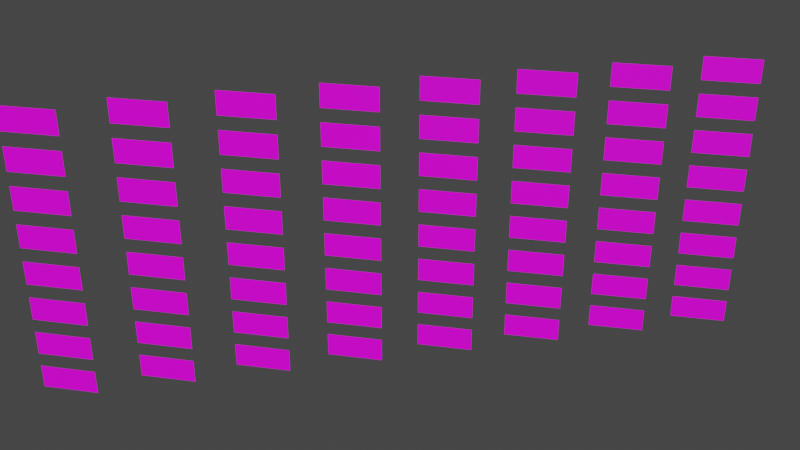 # Source: test.blend  (saved by Blender 2.91.10; exported with 4.5.12 LTS)
import bpy
from mathutils import Matrix  # noqa: F401  (used for matrix-valued properties, if any)

bpy.ops.wm.read_factory_settings(use_empty=True)
scene = bpy.context.scene
scene.name = 'Scene'

# ---- collections
col_collection = bpy.data.collections.new('Collection'); scene.collection.children.link(col_collection)

# ---- images (referenced by path relative to the original .blend; pixels are not part of the script)
import os
ASSET_DIR = os.environ.get("B2B_ASSET_DIR", "")  # directory of the original .blend (textures are referenced by path, not embedded)
HERE = os.path.dirname(os.path.abspath(__file__))  # packed textures are extracted next to this script under _unpacked/

def load_image(name, relpath, width, height, colorspace="sRGB"):
    """Load a texture the original file referenced (path relative to the .blend, or extracted next to this script)."""
    p = next((c for c in (os.path.join(HERE, relpath), os.path.join(ASSET_DIR, relpath)) if relpath and os.path.exists(c)), "")
    if p:
        img = bpy.data.images.load(p, check_existing=True)
        img.name = name
    else:  # same state as the original file: an image datablock whose file is absent (Cycles renders it pink)
        img = bpy.data.images.new(name, width, height)
        img.source = "FILE"
        img.filepath = "//" + (relpath or name)
    img.colorspace_settings.name = colorspace
    return img
img_posts_png = load_image('posts.png', 'posts.png', 1024, 1024, 'sRGB')

# ---- materials (node trees are filled in below, after node groups)
mat_material = bpy.data.materials.new('Material')
mat_material.alpha_threshold = 0.0
mat_material.use_transparent_shadow = False
mat_material.line_color = (0.0, 0.0, 0.0, 1.0)

# ---- material node trees
mat_material.use_nodes = True; mat_material.node_tree.nodes.clear()
_N = mat_material.node_tree.nodes; _L = mat_material.node_tree.links
n0 = _N.new('ShaderNodeOutputMaterial'); n0.name = 'Material Output'; n0.location = (300, 300)
n1 = _N.new('ShaderNodeBsdfPrincipled'); n1.name = 'Principled BSDF'; n1.location = (10, 300)
n1.distribution = 'GGX'
n1.subsurface_method = 'BURLEY'
n1.inputs[2].default_value = 0.4
n1.inputs[3].default_value = 1.45
n1.inputs[27].default_value = (0.0, 0.0, 0.0, 1.0)
n1.inputs[28].default_value = 1.0
n2 = _N.new('ShaderNodeTexImage'); n2.name = 'Image Texture'; n2.location = (-280, 280)
n2.image = img_posts_png
_L.new(n1.outputs[0], n0.inputs[0])
_L.new(n2.outputs[0], n1.inputs[0])
n0.is_active_output = True

# ---- world
world_world = bpy.data.worlds.new('World'); scene.world = world_world
world_world.use_nodes = True; world_world.node_tree.nodes.clear()
_N = world_world.node_tree.nodes; _L = world_world.node_tree.links
n0 = _N.new('ShaderNodeOutputWorld'); n0.name = 'World Output'; n0.location = (300, 300)
n1 = _N.new('ShaderNodeBackground'); n1.name = 'Background'; n1.location = (10, 300)
n1.inputs[0].default_value = (0.05088, 0.05088, 0.05088, 1.0)
_L.new(n1.outputs[0], n0.inputs[0])
n0.is_active_output = True
world_world.color = (0.05088, 0.05088, 0.05088)
world_world.use_sun_shadow = False
world_world.sun_shadow_jitter_overblur = 0.0

# ---- meshes
me_plane_001 = bpy.data.meshes.new('Plane.001')
me_plane_001.from_pydata([(-18.23, -1.0, -0.01748), (-20.23, -1.0, -0.01748), (-18.23, 1.0, -0.01748), (-20.23, 1.0, -0.01748)], [], [(0, 2, 3, 1)])
_uv = me_plane_001.uv_layers.new(name='UVMap')
_uv.uv.foreach_set('vector', [0.0001597, 0.8753, 0.0001597, 1.0, 0.1252, 1.0, 0.1252, 0.8753])
me_plane_001.materials.append(mat_material)
me_plane_001.use_remesh_fix_poles = True
me_plane_001.use_remesh_preserve_attributes = False
me_plane_001.use_mirror_vertex_groups = False
me_plane_001.update()
me_plane_002 = bpy.data.meshes.new('Plane.002')
me_plane_002.from_pydata([(-12.74, -1.0, -0.01248), (-14.74, -1.0, -0.01248), (-12.74, 1.0, -0.01248), (-14.74, 1.0, -0.01248)], [], [(0, 2, 3, 1)])
_uv = me_plane_002.uv_layers.new(name='UVMap')
_uv.uv.foreach_set('vector', [0.1252, 0.8753, 0.1252, 1.0, 0.2502, 1.0, 0.2502, 0.8753])
me_plane_002.materials.append(mat_material)
me_plane_002.use_remesh_fix_poles = True
me_plane_002.use_remesh_preserve_attributes = False
me_plane_002.use_mirror_vertex_groups = False
me_plane_002.update()
me_plane_003 = bpy.data.meshes.new('Plane.003')
me_plane_003.from_pydata([(-7.242, -1.0, -0.007489), (-9.242, -1.0, -0.007488), (-7.242, 1.0, -0.007489), (-9.242, 1.0, -0.007488)], [], [(0, 2, 3, 1)])
_uv = me_plane_003.uv_layers.new(name='UVMap')
_uv.uv.foreach_set('vector', [0.2502, 0.8753, 0.2502, 1.0, 0.3752, 1.0, 0.3752, 0.8753])
me_plane_003.materials.append(mat_material)
me_plane_003.use_remesh_fix_poles = True
me_plane_003.use_remesh_preserve_attributes = False
me_plane_003.use_mirror_vertex_groups = False
me_plane_003.update()
me_plane_004 = bpy.data.meshes.new('Plane.004')
me_plane_004.from_pydata([(-1.747, -1.0, -0.002496), (-3.747, -1.0, -0.002495), (-1.747, 1.0, -0.002496), (-3.747, 1.0, -0.002495)], [], [(0, 2, 3, 1)])
_uv = me_plane_004.uv_layers.new(name='UVMap')
_uv.uv.foreach_set('vector', [0.3752, 0.8753, 0.3752, 1.0, 0.5002, 1.0, 0.5002, 0.8753])
me_plane_004.materials.append(mat_material)
me_plane_004.use_remesh_fix_poles = True
me_plane_004.use_remesh_preserve_attributes = False
me_plane_004.use_mirror_vertex_groups = False
me_plane_004.update()
me_plane_005 = bpy.data.meshes.new('Plane.005')
me_plane_005.from_pydata([(3.747, -1.0, 0.002495), (1.747, -1.0, 0.002496), (3.747, 1.0, 0.002495), (1.747, 1.0, 0.002496)], [], [(0, 2, 3, 1)])
_uv = me_plane_005.uv_layers.new(name='UVMap')
_uv.uv.foreach_set('vector', [0.5002, 0.8753, 0.5002, 1.0, 0.6252, 1.0, 0.6252, 0.8753])
me_plane_005.materials.append(mat_material)
me_plane_005.use_remesh_fix_poles = True
me_plane_005.use_remesh_preserve_attributes = False
me_plane_005.use_mirror_vertex_groups = False
me_plane_005.update()
me_plane_006 = bpy.data.meshes.new('Plane.006')
me_plane_006.from_pydata([(9.242, -1.0, 0.007488), (7.242, -1.0, 0.007489), (9.242, 1.0, 0.007488), (7.242, 1.0, 0.007488)], [], [(0, 2, 3, 1)])
_uv = me_plane_006.uv_layers.new(name='UVMap')
_uv.uv.foreach_set('vector', [0.6252, 0.8753, 0.6252, 1.0, 0.7502, 1.0, 0.7502, 0.8753])
me_plane_006.materials.append(mat_material)
me_plane_006.use_remesh_fix_poles = True
me_plane_006.use_remesh_preserve_attributes = False
me_plane_006.use_mirror_vertex_groups = False
me_plane_006.update()
me_plane_007 = bpy.data.meshes.new('Plane.007')
me_plane_007.from_pydata([(14.74, -1.0, 0.01248), (12.74, -1.0, 0.01249), (14.74, 1.0, 0.01248), (12.74, 1.0, 0.01249)], [], [(0, 2, 3, 1)])
_uv = me_plane_007.uv_layers.new(name='UVMap')
_uv.uv.foreach_set('vector', [0.7502, 0.8753, 0.7502, 1.0, 0.8752, 1.0, 0.8752, 0.8753])
me_plane_007.materials.append(mat_material)
me_plane_007.use_remesh_fix_poles = True
me_plane_007.use_remesh_preserve_attributes = False
me_plane_007.use_mirror_vertex_groups = False
me_plane_007.update()
me_plane_008 = bpy.data.meshes.new('Plane.008')
me_plane_008.from_pydata([(20.23, -1.0, 0.01748), (18.23, -1.0, 0.01748), (20.23, 1.0, 0.01748), (18.23, 1.0, 0.01748)], [], [(0, 2, 3, 1)])
_uv = me_plane_008.uv_layers.new(name='UVMap')
_uv.uv.foreach_set('vector', [0.8752, 0.8753, 0.8752, 1.0, 1.0, 1.0, 1.0, 0.8753])
me_plane_008.materials.append(mat_material)
me_plane_008.use_remesh_fix_poles = True
me_plane_008.use_remesh_preserve_attributes = False
me_plane_008.use_mirror_vertex_groups = False
me_plane_008.update()
me_plane_009 = bpy.data.meshes.new('Plane.009')
me_plane_009.from_pydata([(-18.23, -1.0, -0.01748), (-20.23, -1.0, -0.01748), (-18.23, 1.0, -0.01748), (-20.23, 1.0, -0.01748)], [], [(0, 2, 3, 1)])
_uv = me_plane_009.uv_layers.new(name='UVMap')
_uv.uv.foreach_set('vector', [0.0001597, 0.7503, 0.0001597, 0.8753, 0.1252, 0.8753, 0.1252, 0.7503])
me_plane_009.materials.append(mat_material)
me_plane_009.use_remesh_fix_poles = True
me_plane_009.use_remesh_preserve_attributes = False
me_plane_009.use_mirror_vertex_groups = False
me_plane_009.update()
me_plane_010 = bpy.data.meshes.new('Plane.010')
me_plane_010.from_pydata([(-12.74, -1.0, -0.01248), (-14.74, -1.0, -0.01248), (-12.74, 1.0, -0.01249), (-14.74, 1.0, -0.01248)], [], [(0, 2, 3, 1)])
_uv = me_plane_010.uv_layers.new(name='UVMap')
_uv.uv.foreach_set('vector', [0.1252, 0.7503, 0.1252, 0.8753, 0.2502, 0.8753, 0.2502, 0.7503])
me_plane_010.materials.append(mat_material)
me_plane_010.use_remesh_fix_poles = True
me_plane_010.use_remesh_preserve_attributes = False
me_plane_010.use_mirror_vertex_groups = False
me_plane_010.update()
me_plane_011 = bpy.data.meshes.new('Plane.011')
me_plane_011.from_pydata([(-7.242, -1.0, -0.00749), (-9.242, -1.0, -0.00749), (-7.242, 1.0, -0.00749), (-9.242, 1.0, -0.00749)], [], [(0, 2, 3, 1)])
_uv = me_plane_011.uv_layers.new(name='UVMap')
_uv.uv.foreach_set('vector', [0.2502, 0.7503, 0.2502, 0.8753, 0.3752, 0.8753, 0.3752, 0.7503])
me_plane_011.materials.append(mat_material)
me_plane_011.use_remesh_fix_poles = True
me_plane_011.use_remesh_preserve_attributes = False
me_plane_011.use_mirror_vertex_groups = False
me_plane_011.update()
me_plane_012 = bpy.data.meshes.new('Plane.012')
me_plane_012.from_pydata([(-1.747, -1.0, -0.002497), (-3.747, -1.0, -0.002497), (-1.747, 1.0, -0.002497), (-3.747, 1.0, -0.002497)], [], [(0, 2, 3, 1)])
_uv = me_plane_012.uv_layers.new(name='UVMap')
_uv.uv.foreach_set('vector', [0.3752, 0.7503, 0.3752, 0.8753, 0.5002, 0.8753, 0.5002, 0.7503])
me_plane_012.materials.append(mat_material)
me_plane_012.use_remesh_fix_poles = True
me_plane_012.use_remesh_preserve_attributes = False
me_plane_012.use_mirror_vertex_groups = False
me_plane_012.update()
me_plane_013 = bpy.data.meshes.new('Plane.013')
me_plane_013.from_pydata([(3.747, -1.0, 0.002496), (1.747, -1.0, 0.002496), (3.747, 1.0, 0.002495), (1.747, 1.0, 0.002496)], [], [(0, 2, 3, 1)])
_uv = me_plane_013.uv_layers.new(name='UVMap')
_uv.uv.foreach_set('vector', [0.5002, 0.7503, 0.5002, 0.8753, 0.6252, 0.8753, 0.6252, 0.7503])
me_plane_013.materials.append(mat_material)
me_plane_013.use_remesh_fix_poles = True
me_plane_013.use_remesh_preserve_attributes = False
me_plane_013.use_mirror_vertex_groups = False
me_plane_013.update()
me_plane_014 = bpy.data.meshes.new('Plane.014')
me_plane_014.from_pydata([(9.242, -1.0, 0.007487), (7.242, -1.0, 0.007487), (9.242, 1.0, 0.007486), (7.242, 1.0, 0.007487)], [], [(0, 2, 3, 1)])
_uv = me_plane_014.uv_layers.new(name='UVMap')
_uv.uv.foreach_set('vector', [0.6252, 0.7503, 0.6252, 0.8753, 0.7502, 0.8753, 0.7502, 0.7503])
me_plane_014.materials.append(mat_material)
me_plane_014.use_remesh_fix_poles = True
me_plane_014.use_remesh_preserve_attributes = False
me_plane_014.use_mirror_vertex_groups = False
me_plane_014.update()
me_plane_015 = bpy.data.meshes.new('Plane.015')
me_plane_015.from_pydata([(14.74, -1.0, 0.01248), (12.74, -1.0, 0.01248), (14.74, 1.0, 0.01248), (12.74, 1.0, 0.01248)], [], [(0, 2, 3, 1)])
_uv = me_plane_015.uv_layers.new(name='UVMap')
_uv.uv.foreach_set('vector', [0.7502, 0.7503, 0.7502, 0.8753, 0.8752, 0.8753, 0.8752, 0.7503])
me_plane_015.materials.append(mat_material)
me_plane_015.use_remesh_fix_poles = True
me_plane_015.use_remesh_preserve_attributes = False
me_plane_015.use_mirror_vertex_groups = False
me_plane_015.update()
me_plane_016 = bpy.data.meshes.new('Plane.016')
me_plane_016.from_pydata([(20.23, -1.0, 0.01748), (18.23, -1.0, 0.01748), (20.23, 1.0, 0.01748), (18.23, 1.0, 0.01748)], [], [(0, 2, 3, 1)])
_uv = me_plane_016.uv_layers.new(name='UVMap')
_uv.uv.foreach_set('vector', [0.8752, 0.7503, 0.8752, 0.8753, 1.0, 0.8753, 1.0, 0.7503])
me_plane_016.materials.append(mat_material)
me_plane_016.use_remesh_fix_poles = True
me_plane_016.use_remesh_preserve_attributes = False
me_plane_016.use_mirror_vertex_groups = False
me_plane_016.update()
me_plane_017 = bpy.data.meshes.new('Plane.017')
me_plane_017.from_pydata([(-18.23, -1.0, -0.01748), (-20.23, -1.0, -0.01748), (-18.23, 1.0, -0.01748), (-20.23, 1.0, -0.01748)], [], [(0, 2, 3, 1)])
_uv = me_plane_017.uv_layers.new(name='UVMap')
_uv.uv.foreach_set('vector', [0.0001597, 0.6252, 0.0001597, 0.7503, 0.1252, 0.7503, 0.1252, 0.6252])
me_plane_017.materials.append(mat_material)
me_plane_017.use_remesh_fix_poles = True
me_plane_017.use_remesh_preserve_attributes = False
me_plane_017.use_mirror_vertex_groups = False
me_plane_017.update()
me_plane_018 = bpy.data.meshes.new('Plane.018')
me_plane_018.from_pydata([(-12.74, -1.0, -0.01248), (-14.74, -1.0, -0.01248), (-12.74, 1.0, -0.01248), (-14.74, 1.0, -0.01248)], [], [(0, 2, 3, 1)])
_uv = me_plane_018.uv_layers.new(name='UVMap')
_uv.uv.foreach_set('vector', [0.1252, 0.6252, 0.1252, 0.7503, 0.2502, 0.7503, 0.2502, 0.6252])
me_plane_018.materials.append(mat_material)
me_plane_018.use_remesh_fix_poles = True
me_plane_018.use_remesh_preserve_attributes = False
me_plane_018.use_mirror_vertex_groups = False
me_plane_018.update()
me_plane_019 = bpy.data.meshes.new('Plane.019')
me_plane_019.from_pydata([(-7.242, -1.0, -0.00749), (-9.242, -1.0, -0.007489), (-7.242, 1.0, -0.00749), (-9.242, 1.0, -0.00749)], [], [(0, 2, 3, 1)])
_uv = me_plane_019.uv_layers.new(name='UVMap')
_uv.uv.foreach_set('vector', [0.2502, 0.6252, 0.2502, 0.7503, 0.3752, 0.7503, 0.3752, 0.6252])
me_plane_019.materials.append(mat_material)
me_plane_019.use_remesh_fix_poles = True
me_plane_019.use_remesh_preserve_attributes = False
me_plane_019.use_mirror_vertex_groups = False
me_plane_019.update()
me_plane_020 = bpy.data.meshes.new('Plane.020')
me_plane_020.from_pydata([(-1.747, -1.0, -0.002497), (-3.747, -1.0, -0.002497), (-1.747, 1.0, -0.002497), (-3.747, 1.0, -0.002497)], [], [(0, 2, 3, 1)])
_uv = me_plane_020.uv_layers.new(name='UVMap')
_uv.uv.foreach_set('vector', [0.3752, 0.6252, 0.3752, 0.7503, 0.5002, 0.7503, 0.5002, 0.6252])
me_plane_020.materials.append(mat_material)
me_plane_020.use_remesh_fix_poles = True
me_plane_020.use_remesh_preserve_attributes = False
me_plane_020.use_mirror_vertex_groups = False
me_plane_020.update()
me_plane_021 = bpy.data.meshes.new('Plane.021')
me_plane_021.from_pydata([(3.747, -1.0, 0.002496), (1.747, -1.0, 0.002496), (3.747, 1.0, 0.002496), (1.747, 1.0, 0.002496)], [], [(0, 2, 3, 1)])
_uv = me_plane_021.uv_layers.new(name='UVMap')
_uv.uv.foreach_set('vector', [0.5002, 0.6252, 0.5002, 0.7503, 0.6252, 0.7503, 0.6252, 0.6252])
me_plane_021.materials.append(mat_material)
me_plane_021.use_remesh_fix_poles = True
me_plane_021.use_remesh_preserve_attributes = False
me_plane_021.use_mirror_vertex_groups = False
me_plane_021.update()
me_plane_022 = bpy.data.meshes.new('Plane.022')
me_plane_022.from_pydata([(9.242, -1.0, 0.007487), (7.242, -1.0, 0.007487), (9.242, 1.0, 0.007487), (7.242, 1.0, 0.007487)], [], [(0, 2, 3, 1)])
_uv = me_plane_022.uv_layers.new(name='UVMap')
_uv.uv.foreach_set('vector', [0.6252, 0.6252, 0.6252, 0.7503, 0.7502, 0.7503, 0.7502, 0.6252])
me_plane_022.materials.append(mat_material)
me_plane_022.use_remesh_fix_poles = True
me_plane_022.use_remesh_preserve_attributes = False
me_plane_022.use_mirror_vertex_groups = False
me_plane_022.update()
me_plane_023 = bpy.data.meshes.new('Plane.023')
me_plane_023.from_pydata([(14.74, -1.0, 0.01248), (12.74, -1.0, 0.01248), (14.74, 1.0, 0.01248), (12.74, 1.0, 0.01248)], [], [(0, 2, 3, 1)])
_uv = me_plane_023.uv_layers.new(name='UVMap')
_uv.uv.foreach_set('vector', [0.7502, 0.6252, 0.7502, 0.7503, 0.8752, 0.7503, 0.8752, 0.6252])
me_plane_023.materials.append(mat_material)
me_plane_023.use_remesh_fix_poles = True
me_plane_023.use_remesh_preserve_attributes = False
me_plane_023.use_mirror_vertex_groups = False
me_plane_023.update()
me_plane_024 = bpy.data.meshes.new('Plane.024')
me_plane_024.from_pydata([(20.23, -1.0, 0.01748), (18.23, -1.0, 0.01748), (20.23, 1.0, 0.01748), (18.23, 1.0, 0.01748)], [], [(0, 2, 3, 1)])
_uv = me_plane_024.uv_layers.new(name='UVMap')
_uv.uv.foreach_set('vector', [0.8752, 0.6252, 0.8752, 0.7503, 1.0, 0.7503, 1.0, 0.6252])
me_plane_024.materials.append(mat_material)
me_plane_024.use_remesh_fix_poles = True
me_plane_024.use_remesh_preserve_attributes = False
me_plane_024.use_mirror_vertex_groups = False
me_plane_024.update()
me_plane_025 = bpy.data.meshes.new('Plane.025')
me_plane_025.from_pydata([(-18.23, -1.0, -0.01748), (-20.23, -1.0, -0.01747), (-18.23, 1.0, -0.01748), (-20.23, 1.0, -0.01748)], [], [(0, 2, 3, 1)])
_uv = me_plane_025.uv_layers.new(name='UVMap')
_uv.uv.foreach_set('vector', [0.0001597, 0.5002, 0.0001597, 0.6252, 0.1252, 0.6252, 0.1252, 0.5002])
me_plane_025.materials.append(mat_material)
me_plane_025.use_remesh_fix_poles = True
me_plane_025.use_remesh_preserve_attributes = False
me_plane_025.use_mirror_vertex_groups = False
me_plane_025.update()
me_plane_026 = bpy.data.meshes.new('Plane.026')
me_plane_026.from_pydata([(-12.74, -1.0, -0.01248), (-14.74, -1.0, -0.01248), (-12.74, 1.0, -0.01248), (-14.74, 1.0, -0.01248)], [], [(0, 2, 3, 1)])
_uv = me_plane_026.uv_layers.new(name='UVMap')
_uv.uv.foreach_set('vector', [0.1252, 0.5002, 0.1252, 0.6252, 0.2502, 0.6252, 0.2502, 0.5002])
me_plane_026.materials.append(mat_material)
me_plane_026.use_remesh_fix_poles = True
me_plane_026.use_remesh_preserve_attributes = False
me_plane_026.use_mirror_vertex_groups = False
me_plane_026.update()
me_plane_027 = bpy.data.meshes.new('Plane.027')
me_plane_027.from_pydata([(-7.242, -1.0, -0.00749), (-9.242, -1.0, -0.007489), (-7.242, 1.0, -0.00749), (-9.242, 1.0, -0.007489)], [], [(0, 2, 3, 1)])
_uv = me_plane_027.uv_layers.new(name='UVMap')
_uv.uv.foreach_set('vector', [0.2502, 0.5002, 0.2502, 0.6252, 0.3752, 0.6252, 0.3752, 0.5002])
me_plane_027.materials.append(mat_material)
me_plane_027.use_remesh_fix_poles = True
me_plane_027.use_remesh_preserve_attributes = False
me_plane_027.use_mirror_vertex_groups = False
me_plane_027.update()
me_plane_028 = bpy.data.meshes.new('Plane.028')
me_plane_028.from_pydata([(-1.747, -1.0, -0.002497), (-3.747, -1.0, -0.002496), (-1.747, 1.0, -0.002497), (-3.747, 1.0, -0.002496)], [], [(0, 2, 3, 1)])
_uv = me_plane_028.uv_layers.new(name='UVMap')
_uv.uv.foreach_set('vector', [0.3752, 0.5002, 0.3752, 0.6252, 0.5002, 0.6252, 0.5002, 0.5002])
me_plane_028.materials.append(mat_material)
me_plane_028.use_remesh_fix_poles = True
me_plane_028.use_remesh_preserve_attributes = False
me_plane_028.use_mirror_vertex_groups = False
me_plane_028.update()
me_plane_029 = bpy.data.meshes.new('Plane.029')
me_plane_029.from_pydata([(3.747, -1.0, 0.002496), (1.747, -1.0, 0.002497), (3.747, 1.0, 0.002496), (1.747, 1.0, 0.002496)], [], [(0, 2, 3, 1)])
_uv = me_plane_029.uv_layers.new(name='UVMap')
_uv.uv.foreach_set('vector', [0.5002, 0.5002, 0.5002, 0.6252, 0.6252, 0.6252, 0.6252, 0.5002])
me_plane_029.materials.append(mat_material)
me_plane_029.use_remesh_fix_poles = True
me_plane_029.use_remesh_preserve_attributes = False
me_plane_029.use_mirror_vertex_groups = False
me_plane_029.update()
me_plane_030 = bpy.data.meshes.new('Plane.030')
me_plane_030.from_pydata([(9.242, -1.0, 0.007487), (7.242, -1.0, 0.007488), (9.242, 1.0, 0.007487), (7.242, 1.0, 0.007487)], [], [(0, 2, 3, 1)])
_uv = me_plane_030.uv_layers.new(name='UVMap')
_uv.uv.foreach_set('vector', [0.6252, 0.5002, 0.6252, 0.6252, 0.7502, 0.6252, 0.7502, 0.5002])
me_plane_030.materials.append(mat_material)
me_plane_030.use_remesh_fix_poles = True
me_plane_030.use_remesh_preserve_attributes = False
me_plane_030.use_mirror_vertex_groups = False
me_plane_030.update()
me_plane_031 = bpy.data.meshes.new('Plane.031')
me_plane_031.from_pydata([(14.74, -1.0, 0.01248), (12.74, -1.0, 0.01248), (14.74, 1.0, 0.01248), (12.74, 1.0, 0.01248)], [], [(0, 2, 3, 1)])
_uv = me_plane_031.uv_layers.new(name='UVMap')
_uv.uv.foreach_set('vector', [0.7502, 0.5002, 0.7502, 0.6252, 0.8752, 0.6252, 0.8752, 0.5002])
me_plane_031.materials.append(mat_material)
me_plane_031.use_remesh_fix_poles = True
me_plane_031.use_remesh_preserve_attributes = False
me_plane_031.use_mirror_vertex_groups = False
me_plane_031.update()
me_plane_032 = bpy.data.meshes.new('Plane.032')
me_plane_032.from_pydata([(20.23, -1.0, 0.01748), (18.23, -1.0, 0.01748), (20.23, 1.0, 0.01748), (18.23, 1.0, 0.01748)], [], [(0, 2, 3, 1)])
_uv = me_plane_032.uv_layers.new(name='UVMap')
_uv.uv.foreach_set('vector', [0.8752, 0.5002, 0.8752, 0.6252, 1.0, 0.6252, 1.0, 0.5002])
me_plane_032.materials.append(mat_material)
me_plane_032.use_remesh_fix_poles = True
me_plane_032.use_remesh_preserve_attributes = False
me_plane_032.use_mirror_vertex_groups = False
me_plane_032.update()
me_plane_033 = bpy.data.meshes.new('Plane.033')
me_plane_033.from_pydata([(-18.23, -1.0, -0.01748), (-20.23, -1.0, -0.01747), (-18.23, 1.0, -0.01748), (-20.23, 1.0, -0.01747)], [], [(0, 2, 3, 1)])
_uv = me_plane_033.uv_layers.new(name='UVMap')
_uv.uv.foreach_set('vector', [0.0001597, 0.3752, 0.0001597, 0.5002, 0.1252, 0.5002, 0.1252, 0.3752])
me_plane_033.materials.append(mat_material)
me_plane_033.use_remesh_fix_poles = True
me_plane_033.use_remesh_preserve_attributes = False
me_plane_033.use_mirror_vertex_groups = False
me_plane_033.update()
me_plane_034 = bpy.data.meshes.new('Plane.034')
me_plane_034.from_pydata([(-12.74, -1.0, -0.01248), (-14.74, -1.0, -0.01248), (-12.74, 1.0, -0.01248), (-14.74, 1.0, -0.01248)], [], [(0, 2, 3, 1)])
_uv = me_plane_034.uv_layers.new(name='UVMap')
_uv.uv.foreach_set('vector', [0.1252, 0.3752, 0.1252, 0.5002, 0.2502, 0.5002, 0.2502, 0.3752])
me_plane_034.materials.append(mat_material)
me_plane_034.use_remesh_fix_poles = True
me_plane_034.use_remesh_preserve_attributes = False
me_plane_034.use_mirror_vertex_groups = False
me_plane_034.update()
me_plane_035 = bpy.data.meshes.new('Plane.035')
me_plane_035.from_pydata([(-7.242, -1.0, -0.007489), (-9.242, -1.0, -0.007489), (-7.242, 1.0, -0.007489), (-9.242, 1.0, -0.007489)], [], [(0, 2, 3, 1)])
_uv = me_plane_035.uv_layers.new(name='UVMap')
_uv.uv.foreach_set('vector', [0.2502, 0.3752, 0.2502, 0.5002, 0.3752, 0.5002, 0.3752, 0.3752])
me_plane_035.materials.append(mat_material)
me_plane_035.use_remesh_fix_poles = True
me_plane_035.use_remesh_preserve_attributes = False
me_plane_035.use_mirror_vertex_groups = False
me_plane_035.update()
me_plane_036 = bpy.data.meshes.new('Plane.036')
me_plane_036.from_pydata([(-1.747, -1.0, -0.002496), (-3.747, -1.0, -0.002496), (-1.747, 1.0, -0.002497), (-3.747, 1.0, -0.002496)], [], [(0, 2, 3, 1)])
_uv = me_plane_036.uv_layers.new(name='UVMap')
_uv.uv.foreach_set('vector', [0.3752, 0.3752, 0.3752, 0.5002, 0.5002, 0.5002, 0.5002, 0.3752])
me_plane_036.materials.append(mat_material)
me_plane_036.use_remesh_fix_poles = True
me_plane_036.use_remesh_preserve_attributes = False
me_plane_036.use_mirror_vertex_groups = False
me_plane_036.update()
me_plane_037 = bpy.data.meshes.new('Plane.037')
me_plane_037.from_pydata([(3.747, -1.0, 0.002496), (1.747, -1.0, 0.002497), (3.747, 1.0, 0.002496), (1.747, 1.0, 0.002497)], [], [(0, 2, 3, 1)])
_uv = me_plane_037.uv_layers.new(name='UVMap')
_uv.uv.foreach_set('vector', [0.5002, 0.3752, 0.5002, 0.5002, 0.6252, 0.5002, 0.6252, 0.3752])
me_plane_037.materials.append(mat_material)
me_plane_037.use_remesh_fix_poles = True
me_plane_037.use_remesh_preserve_attributes = False
me_plane_037.use_mirror_vertex_groups = False
me_plane_037.update()
me_plane_038 = bpy.data.meshes.new('Plane.038')
me_plane_038.from_pydata([(9.242, -1.0, 0.007487), (7.242, -1.0, 0.007488), (9.242, 1.0, 0.007487), (7.242, 1.0, 0.007488)], [], [(0, 2, 3, 1)])
_uv = me_plane_038.uv_layers.new(name='UVMap')
_uv.uv.foreach_set('vector', [0.6252, 0.3752, 0.6252, 0.5002, 0.7502, 0.5002, 0.7502, 0.3752])
me_plane_038.materials.append(mat_material)
me_plane_038.use_remesh_fix_poles = True
me_plane_038.use_remesh_preserve_attributes = False
me_plane_038.use_mirror_vertex_groups = False
me_plane_038.update()
me_plane_039 = bpy.data.meshes.new('Plane.039')
me_plane_039.from_pydata([(14.74, -1.0, 0.01248), (12.74, -1.0, 0.01248), (14.74, 1.0, 0.01248), (12.74, 1.0, 0.01248)], [], [(0, 2, 3, 1)])
_uv = me_plane_039.uv_layers.new(name='UVMap')
_uv.uv.foreach_set('vector', [0.7502, 0.3752, 0.7502, 0.5002, 0.8752, 0.5002, 0.8752, 0.3752])
me_plane_039.materials.append(mat_material)
me_plane_039.use_remesh_fix_poles = True
me_plane_039.use_remesh_preserve_attributes = False
me_plane_039.use_mirror_vertex_groups = False
me_plane_039.update()
me_plane_040 = bpy.data.meshes.new('Plane.040')
me_plane_040.from_pydata([(20.23, -1.0, 0.01748), (18.23, -1.0, 0.01748), (20.23, 1.0, 0.01748), (18.23, 1.0, 0.01748)], [], [(0, 2, 3, 1)])
_uv = me_plane_040.uv_layers.new(name='UVMap')
_uv.uv.foreach_set('vector', [0.8752, 0.3752, 0.8752, 0.5002, 1.0, 0.5002, 1.0, 0.3752])
me_plane_040.materials.append(mat_material)
me_plane_040.use_remesh_fix_poles = True
me_plane_040.use_remesh_preserve_attributes = False
me_plane_040.use_mirror_vertex_groups = False
me_plane_040.update()
me_plane_041 = bpy.data.meshes.new('Plane.041')
me_plane_041.from_pydata([(-18.23, -1.0, -0.01747), (-20.23, -1.0, -0.01747), (-18.23, 1.0, -0.01747), (-20.23, 1.0, -0.01747)], [], [(0, 2, 3, 1)])
_uv = me_plane_041.uv_layers.new(name='UVMap')
_uv.uv.foreach_set('vector', [0.0001597, 0.2502, 0.0001597, 0.3752, 0.1252, 0.3752, 0.1252, 0.2502])
me_plane_041.materials.append(mat_material)
me_plane_041.use_remesh_fix_poles = True
me_plane_041.use_remesh_preserve_attributes = False
me_plane_041.use_mirror_vertex_groups = False
me_plane_041.update()
me_plane_042 = bpy.data.meshes.new('Plane.042')
me_plane_042.from_pydata([(-12.74, -1.0, -0.01248), (-14.74, -1.0, -0.01248), (-12.74, 1.0, -0.01248), (-14.74, 1.0, -0.01248)], [], [(0, 2, 3, 1)])
_uv = me_plane_042.uv_layers.new(name='UVMap')
_uv.uv.foreach_set('vector', [0.1252, 0.2502, 0.1252, 0.3752, 0.2502, 0.3752, 0.2502, 0.2502])
me_plane_042.materials.append(mat_material)
me_plane_042.use_remesh_fix_poles = True
me_plane_042.use_remesh_preserve_attributes = False
me_plane_042.use_mirror_vertex_groups = False
me_plane_042.update()
me_plane_043 = bpy.data.meshes.new('Plane.043')
me_plane_043.from_pydata([(-7.242, -1.0, -0.007489), (-9.242, -1.0, -0.007489), (-7.242, 1.0, -0.007489), (-9.242, 1.0, -0.007489)], [], [(0, 2, 3, 1)])
_uv = me_plane_043.uv_layers.new(name='UVMap')
_uv.uv.foreach_set('vector', [0.2502, 0.2502, 0.2502, 0.3752, 0.3752, 0.3752, 0.3752, 0.2502])
me_plane_043.materials.append(mat_material)
me_plane_043.use_remesh_fix_poles = True
me_plane_043.use_remesh_preserve_attributes = False
me_plane_043.use_mirror_vertex_groups = False
me_plane_043.update()
me_plane_044 = bpy.data.meshes.new('Plane.044')
me_plane_044.from_pydata([(-1.747, -1.0, -0.002496), (-3.747, -1.0, -0.002496), (-1.747, 1.0, -0.002496), (-3.747, 1.0, -0.002496)], [], [(0, 2, 3, 1)])
_uv = me_plane_044.uv_layers.new(name='UVMap')
_uv.uv.foreach_set('vector', [0.3752, 0.2502, 0.3752, 0.3752, 0.5002, 0.3752, 0.5002, 0.2502])
me_plane_044.materials.append(mat_material)
me_plane_044.use_remesh_fix_poles = True
me_plane_044.use_remesh_preserve_attributes = False
me_plane_044.use_mirror_vertex_groups = False
me_plane_044.update()
me_plane_045 = bpy.data.meshes.new('Plane.045')
me_plane_045.from_pydata([(3.747, -1.0, 0.002497), (1.747, -1.0, 0.002497), (3.747, 1.0, 0.002497), (1.747, 1.0, 0.002497)], [], [(0, 2, 3, 1)])
_uv = me_plane_045.uv_layers.new(name='UVMap')
_uv.uv.foreach_set('vector', [0.5002, 0.2502, 0.5002, 0.3752, 0.6252, 0.3752, 0.6252, 0.2502])
me_plane_045.materials.append(mat_material)
me_plane_045.use_remesh_fix_poles = True
me_plane_045.use_remesh_preserve_attributes = False
me_plane_045.use_mirror_vertex_groups = False
me_plane_045.update()
me_plane_046 = bpy.data.meshes.new('Plane.046')
me_plane_046.from_pydata([(9.242, -1.0, 0.007488), (7.242, -1.0, 0.007488), (9.242, 1.0, 0.007488), (7.242, 1.0, 0.007488)], [], [(0, 2, 3, 1)])
_uv = me_plane_046.uv_layers.new(name='UVMap')
_uv.uv.foreach_set('vector', [0.6252, 0.2502, 0.6252, 0.3752, 0.7502, 0.3752, 0.7502, 0.2502])
me_plane_046.materials.append(mat_material)
me_plane_046.use_remesh_fix_poles = True
me_plane_046.use_remesh_preserve_attributes = False
me_plane_046.use_mirror_vertex_groups = False
me_plane_046.update()
me_plane_047 = bpy.data.meshes.new('Plane.047')
me_plane_047.from_pydata([(14.74, -1.0, 0.01248), (12.74, -1.0, 0.01248), (14.74, 1.0, 0.01248), (12.74, 1.0, 0.01248)], [], [(0, 2, 3, 1)])
_uv = me_plane_047.uv_layers.new(name='UVMap')
_uv.uv.foreach_set('vector', [0.7502, 0.2502, 0.7502, 0.3752, 0.8752, 0.3752, 0.8752, 0.2502])
me_plane_047.materials.append(mat_material)
me_plane_047.use_remesh_fix_poles = True
me_plane_047.use_remesh_preserve_attributes = False
me_plane_047.use_mirror_vertex_groups = False
me_plane_047.update()
me_plane_048 = bpy.data.meshes.new('Plane.048')
me_plane_048.from_pydata([(20.23, -1.0, 0.01748), (18.23, -1.0, 0.01748), (20.23, 1.0, 0.01748), (18.23, 1.0, 0.01748)], [], [(0, 2, 3, 1)])
_uv = me_plane_048.uv_layers.new(name='UVMap')
_uv.uv.foreach_set('vector', [0.8752, 0.2502, 0.8752, 0.3752, 1.0, 0.3752, 1.0, 0.2502])
me_plane_048.materials.append(mat_material)
me_plane_048.use_remesh_fix_poles = True
me_plane_048.use_remesh_preserve_attributes = False
me_plane_048.use_mirror_vertex_groups = False
me_plane_048.update()
me_plane_049 = bpy.data.meshes.new('Plane.049')
me_plane_049.from_pydata([(-18.23, -1.0, -0.01747), (-20.23, -1.0, -0.01747), (-18.23, 1.0, -0.01747), (-20.23, 1.0, -0.01747)], [], [(0, 2, 3, 1)])
_uv = me_plane_049.uv_layers.new(name='UVMap')
_uv.uv.foreach_set('vector', [0.0001597, 0.1252, 0.0001597, 0.2502, 0.1252, 0.2502, 0.1252, 0.1252])
me_plane_049.materials.append(mat_material)
me_plane_049.use_remesh_fix_poles = True
me_plane_049.use_remesh_preserve_attributes = False
me_plane_049.use_mirror_vertex_groups = False
me_plane_049.update()
me_plane_050 = bpy.data.meshes.new('Plane.050')
me_plane_050.from_pydata([(-12.74, -1.0, -0.01248), (-14.74, -1.0, -0.01248), (-12.74, 1.0, -0.01248), (-14.74, 1.0, -0.01248)], [], [(0, 2, 3, 1)])
_uv = me_plane_050.uv_layers.new(name='UVMap')
_uv.uv.foreach_set('vector', [0.1252, 0.1252, 0.1252, 0.2502, 0.2502, 0.2502, 0.2502, 0.1252])
me_plane_050.materials.append(mat_material)
me_plane_050.use_remesh_fix_poles = True
me_plane_050.use_remesh_preserve_attributes = False
me_plane_050.use_mirror_vertex_groups = False
me_plane_050.update()
me_plane_051 = bpy.data.meshes.new('Plane.051')
me_plane_051.from_pydata([(-7.242, -1.0, -0.007489), (-9.242, -1.0, -0.007488), (-7.242, 1.0, -0.007489), (-9.242, 1.0, -0.007489)], [], [(0, 2, 3, 1)])
_uv = me_plane_051.uv_layers.new(name='UVMap')
_uv.uv.foreach_set('vector', [0.2502, 0.1252, 0.2502, 0.2502, 0.3752, 0.2502, 0.3752, 0.1252])
me_plane_051.materials.append(mat_material)
me_plane_051.use_remesh_fix_poles = True
me_plane_051.use_remesh_preserve_attributes = False
me_plane_051.use_mirror_vertex_groups = False
me_plane_051.update()
me_plane_052 = bpy.data.meshes.new('Plane.052')
me_plane_052.from_pydata([(-1.747, -1.0, -0.002496), (-3.747, -1.0, -0.002495), (-1.747, 1.0, -0.002496), (-3.747, 1.0, -0.002496)], [], [(0, 2, 3, 1)])
_uv = me_plane_052.uv_layers.new(name='UVMap')
_uv.uv.foreach_set('vector', [0.3752, 0.1252, 0.3752, 0.2502, 0.5002, 0.2502, 0.5002, 0.1252])
me_plane_052.materials.append(mat_material)
me_plane_052.use_remesh_fix_poles = True
me_plane_052.use_remesh_preserve_attributes = False
me_plane_052.use_mirror_vertex_groups = False
me_plane_052.update()
me_plane_053 = bpy.data.meshes.new('Plane.053')
me_plane_053.from_pydata([(3.747, -1.0, 0.002497), (1.747, -1.0, 0.002497), (3.747, 1.0, 0.002497), (1.747, 1.0, 0.002497)], [], [(0, 2, 3, 1)])
_uv = me_plane_053.uv_layers.new(name='UVMap')
_uv.uv.foreach_set('vector', [0.5002, 0.1252, 0.5002, 0.2502, 0.6252, 0.2502, 0.6252, 0.1252])
me_plane_053.materials.append(mat_material)
me_plane_053.use_remesh_fix_poles = True
me_plane_053.use_remesh_preserve_attributes = False
me_plane_053.use_mirror_vertex_groups = False
me_plane_053.update()
me_plane_054 = bpy.data.meshes.new('Plane.054')
me_plane_054.from_pydata([(9.242, -1.0, 0.007488), (7.242, -1.0, 0.007488), (9.242, 1.0, 0.007488), (7.242, 1.0, 0.007488)], [], [(0, 2, 3, 1)])
_uv = me_plane_054.uv_layers.new(name='UVMap')
_uv.uv.foreach_set('vector', [0.6252, 0.1252, 0.6252, 0.2502, 0.7502, 0.2502, 0.7502, 0.1252])
me_plane_054.materials.append(mat_material)
me_plane_054.use_remesh_fix_poles = True
me_plane_054.use_remesh_preserve_attributes = False
me_plane_054.use_mirror_vertex_groups = False
me_plane_054.update()
me_plane_055 = bpy.data.meshes.new('Plane.055')
me_plane_055.from_pydata([(14.74, -1.0, 0.01248), (12.74, -1.0, 0.01249), (14.74, 1.0, 0.01248), (12.74, 1.0, 0.01248)], [], [(0, 2, 3, 1)])
_uv = me_plane_055.uv_layers.new(name='UVMap')
_uv.uv.foreach_set('vector', [0.7502, 0.1252, 0.7502, 0.2502, 0.8752, 0.2502, 0.8752, 0.1252])
me_plane_055.materials.append(mat_material)
me_plane_055.use_remesh_fix_poles = True
me_plane_055.use_remesh_preserve_attributes = False
me_plane_055.use_mirror_vertex_groups = False
me_plane_055.update()
me_plane_056 = bpy.data.meshes.new('Plane.056')
me_plane_056.from_pydata([(20.23, -1.0, 0.01748), (18.23, -1.0, 0.01748), (20.23, 1.0, 0.01748), (18.23, 1.0, 0.01748)], [], [(0, 2, 3, 1)])
_uv = me_plane_056.uv_layers.new(name='UVMap')
_uv.uv.foreach_set('vector', [0.8752, 0.1252, 0.8752, 0.2502, 1.0, 0.2502, 1.0, 0.1252])
me_plane_056.materials.append(mat_material)
me_plane_056.use_remesh_fix_poles = True
me_plane_056.use_remesh_preserve_attributes = False
me_plane_056.use_mirror_vertex_groups = False
me_plane_056.update()
me_plane_057 = bpy.data.meshes.new('Plane.057')
me_plane_057.from_pydata([(-18.23, -1.0, -0.01748), (-20.23, -1.0, -0.01748), (-18.23, 1.0, -0.01748), (-20.23, 1.0, -0.01748)], [], [(0, 2, 3, 1)])
_uv = me_plane_057.uv_layers.new(name='UVMap')
_uv.uv.foreach_set('vector', [0.0001597, 0.0002173, 0.0001597, 0.1252, 0.1252, 0.1252, 0.1252, 0.0002173])
me_plane_057.materials.append(mat_material)
me_plane_057.use_remesh_fix_poles = True
me_plane_057.use_remesh_preserve_attributes = False
me_plane_057.use_mirror_vertex_groups = False
me_plane_057.update()
me_plane_058 = bpy.data.meshes.new('Plane.058')
me_plane_058.from_pydata([(-12.74, -1.0, -0.01249), (-14.74, -1.0, -0.01248), (-12.74, 1.0, -0.01249), (-14.74, 1.0, -0.01248)], [], [(0, 2, 3, 1)])
_uv = me_plane_058.uv_layers.new(name='UVMap')
_uv.uv.foreach_set('vector', [0.1252, 0.0002173, 0.1252, 0.1252, 0.2502, 0.1252, 0.2502, 0.0002173])
me_plane_058.materials.append(mat_material)
me_plane_058.use_remesh_fix_poles = True
me_plane_058.use_remesh_preserve_attributes = False
me_plane_058.use_mirror_vertex_groups = False
me_plane_058.update()
me_plane_059 = bpy.data.meshes.new('Plane.059')
me_plane_059.from_pydata([(-7.242, -1.0, -0.00749), (-9.242, -1.0, -0.00749), (-7.242, 1.0, -0.007491), (-9.242, 1.0, -0.00749)], [], [(0, 2, 3, 1)])
_uv = me_plane_059.uv_layers.new(name='UVMap')
_uv.uv.foreach_set('vector', [0.2502, 0.0002173, 0.2502, 0.1252, 0.3752, 0.1252, 0.3752, 0.0002173])
me_plane_059.materials.append(mat_material)
me_plane_059.use_remesh_fix_poles = True
me_plane_059.use_remesh_preserve_attributes = False
me_plane_059.use_mirror_vertex_groups = False
me_plane_059.update()
me_plane_060 = bpy.data.meshes.new('Plane.060')
me_plane_060.from_pydata([(-1.747, -1.0, -0.002497), (-3.747, -1.0, -0.002497), (-1.747, 1.0, -0.002498), (-3.747, 1.0, -0.002497)], [], [(0, 2, 3, 1)])
_uv = me_plane_060.uv_layers.new(name='UVMap')
_uv.uv.foreach_set('vector', [0.3752, 0.0002173, 0.3752, 0.1252, 0.5002, 0.1252, 0.5002, 0.0002173])
me_plane_060.materials.append(mat_material)
me_plane_060.use_remesh_fix_poles = True
me_plane_060.use_remesh_preserve_attributes = False
me_plane_060.use_mirror_vertex_groups = False
me_plane_060.update()
me_plane_061 = bpy.data.meshes.new('Plane.061')
me_plane_061.from_pydata([(3.747, -1.0, 0.002495), (1.747, -1.0, 0.002496), (3.747, 1.0, 0.002495), (1.747, 1.0, 0.002496)], [], [(0, 2, 3, 1)])
_uv = me_plane_061.uv_layers.new(name='UVMap')
_uv.uv.foreach_set('vector', [0.5002, 0.0002173, 0.5002, 0.1252, 0.6252, 0.1252, 0.6252, 0.0002173])
me_plane_061.materials.append(mat_material)
me_plane_061.use_remesh_fix_poles = True
me_plane_061.use_remesh_preserve_attributes = False
me_plane_061.use_mirror_vertex_groups = False
me_plane_061.update()
me_plane_062 = bpy.data.meshes.new('Plane.062')
me_plane_062.from_pydata([(9.242, -1.0, 0.007486), (7.242, -1.0, 0.007487), (9.242, 1.0, 0.007486), (7.242, 1.0, 0.007487)], [], [(0, 2, 3, 1)])
_uv = me_plane_062.uv_layers.new(name='UVMap')
_uv.uv.foreach_set('vector', [0.6252, 0.0002173, 0.6252, 0.1252, 0.7502, 0.1252, 0.7502, 0.0002173])
me_plane_062.materials.append(mat_material)
me_plane_062.use_remesh_fix_poles = True
me_plane_062.use_remesh_preserve_attributes = False
me_plane_062.use_mirror_vertex_groups = False
me_plane_062.update()
me_plane_063 = bpy.data.meshes.new('Plane.063')
me_plane_063.from_pydata([(14.74, -1.0, 0.01248), (12.74, -1.0, 0.01248), (14.74, 1.0, 0.01248), (12.74, 1.0, 0.01248)], [], [(0, 2, 3, 1)])
_uv = me_plane_063.uv_layers.new(name='UVMap')
_uv.uv.foreach_set('vector', [0.7502, 0.0002173, 0.7502, 0.1252, 0.8752, 0.1252, 0.8752, 0.0002173])
me_plane_063.materials.append(mat_material)
me_plane_063.use_remesh_fix_poles = True
me_plane_063.use_remesh_preserve_attributes = False
me_plane_063.use_mirror_vertex_groups = False
me_plane_063.update()
me_plane_064 = bpy.data.meshes.new('Plane.064')
me_plane_064.from_pydata([(20.23, -1.0, 0.01748), (18.23, -1.0, 0.01748), (20.23, 1.0, 0.01748), (18.23, 1.0, 0.01748)], [], [(0, 2, 3, 1)])
_uv = me_plane_064.uv_layers.new(name='UVMap')
_uv.uv.foreach_set('vector', [0.8752, 0.0002173, 0.8752, 0.1252, 1.0, 0.1252, 1.0, 0.0002173])
me_plane_064.materials.append(mat_material)
me_plane_064.use_remesh_fix_poles = True
me_plane_064.use_remesh_preserve_attributes = False
me_plane_064.use_mirror_vertex_groups = False
me_plane_064.update()

# ---- objects
ob_0___0 = bpy.data.objects.new('0 - 0', me_plane_001)
ob_0___1 = bpy.data.objects.new('0 - 1', me_plane_002)
ob_0___2 = bpy.data.objects.new('0 - 2', me_plane_003)
ob_0___3 = bpy.data.objects.new('0 - 3', me_plane_004)
ob_0___4 = bpy.data.objects.new('0 - 4', me_plane_005)
ob_0___5 = bpy.data.objects.new('0 - 5', me_plane_006)
ob_0___6 = bpy.data.objects.new('0 - 6', me_plane_007)
ob_0___7 = bpy.data.objects.new('0 - 7', me_plane_008)
ob_1___0 = bpy.data.objects.new('1 - 0', me_plane_009)
ob_1___1 = bpy.data.objects.new('1 - 1', me_plane_010)
ob_1___2 = bpy.data.objects.new('1 - 2', me_plane_011)
ob_1___3 = bpy.data.objects.new('1 - 3', me_plane_012)
ob_1___4 = bpy.data.objects.new('1 - 4', me_plane_013)
ob_1___5 = bpy.data.objects.new('1 - 5', me_plane_014)
ob_1___6 = bpy.data.objects.new('1 - 6', me_plane_015)
ob_1___7 = bpy.data.objects.new('1 - 7', me_plane_016)
ob_2___0 = bpy.data.objects.new('2 - 0', me_plane_017)
ob_2___1 = bpy.data.objects.new('2 - 1', me_plane_018)
ob_2___2 = bpy.data.objects.new('2 - 2', me_plane_019)
ob_2___3 = bpy.data.objects.new('2 - 3', me_plane_020)
ob_2___4 = bpy.data.objects.new('2 - 4', me_plane_021)
ob_2___5 = bpy.data.objects.new('2 - 5', me_plane_022)
ob_2___6 = bpy.data.objects.new('2 - 6', me_plane_023)
ob_2___7 = bpy.data.objects.new('2 - 7', me_plane_024)
ob_3___0 = bpy.data.objects.new('3 - 0', me_plane_025)
ob_3___1 = bpy.data.objects.new('3 - 1', me_plane_026)
ob_3___2 = bpy.data.objects.new('3 - 2', me_plane_027)
ob_3___3 = bpy.data.objects.new('3 - 3', me_plane_028)
ob_3___4 = bpy.data.objects.new('3 - 4', me_plane_029)
ob_3___5 = bpy.data.objects.new('3 - 5', me_plane_030)
ob_3___6 = bpy.data.objects.new('3 - 6', me_plane_031)
ob_3___7 = bpy.data.objects.new('3 - 7', me_plane_032)
ob_4___0 = bpy.data.objects.new('4 - 0', me_plane_033)
ob_4___1 = bpy.data.objects.new('4 - 1', me_plane_034)
ob_4___2 = bpy.data.objects.new('4 - 2', me_plane_035)
ob_4___3 = bpy.data.objects.new('4 - 3', me_plane_036)
ob_4___4 = bpy.data.objects.new('4 - 4', me_plane_037)
ob_4___5 = bpy.data.objects.new('4 - 5', me_plane_038)
ob_4___6 = bpy.data.objects.new('4 - 6', me_plane_039)
ob_4___7 = bpy.data.objects.new('4 - 7', me_plane_040)
ob_5___0 = bpy.data.objects.new('5 - 0', me_plane_041)
ob_5___1 = bpy.data.objects.new('5 - 1', me_plane_042)
ob_5___2 = bpy.data.objects.new('5 - 2', me_plane_043)
ob_5___3 = bpy.data.objects.new('5 - 3', me_plane_044)
ob_5___4 = bpy.data.objects.new('5 - 4', me_plane_045)
ob_5___5 = bpy.data.objects.new('5 - 5', me_plane_046)
ob_5___6 = bpy.data.objects.new('5 - 6', me_plane_047)
ob_5___7 = bpy.data.objects.new('5 - 7', me_plane_048)
ob_6___0 = bpy.data.objects.new('6 - 0', me_plane_049)
ob_6___1 = bpy.data.objects.new('6 - 1', me_plane_050)
ob_6___2 = bpy.data.objects.new('6 - 2', me_plane_051)
ob_6___3 = bpy.data.objects.new('6 - 3', me_plane_052)
ob_6___4 = bpy.data.objects.new('6 - 4', me_plane_053)
ob_6___5 = bpy.data.objects.new('6 - 5', me_plane_054)
ob_6___6 = bpy.data.objects.new('6 - 6', me_plane_055)
ob_6___7 = bpy.data.objects.new('6 - 7', me_plane_056)
ob_7___0 = bpy.data.objects.new('7 - 0', me_plane_057)
ob_7___1 = bpy.data.objects.new('7 - 1', me_plane_058)
ob_7___2 = bpy.data.objects.new('7 - 2', me_plane_059)
ob_7___3 = bpy.data.objects.new('7 - 3', me_plane_060)
ob_7___4 = bpy.data.objects.new('7 - 4', me_plane_061)
ob_7___5 = bpy.data.objects.new('7 - 5', me_plane_062)
ob_7___6 = bpy.data.objects.new('7 - 6', me_plane_063)
ob_7___7 = bpy.data.objects.new('7 - 7', me_plane_064)

# ---- transforms, parenting, visibility, modifiers, constraints
ob_0___0.location = (-347.9, -214.2, 182.8)
ob_0___0.rotation_euler = (1.571, 4.371e-08, 1587.0)
ob_0___0.scale = (36.4, 15.73, 15.73)
ob_0___0.lineart.crease_threshold = 0.0
ob_0___1.location = (-247.9, -214.2, 182.8)
ob_0___1.rotation_euler = (1.571, 4.371e-08, 1587.0)
ob_0___1.scale = (36.4, 15.73, 15.73)
ob_0___1.lineart.crease_threshold = 0.0
ob_0___2.location = (-147.9, -214.2, 182.8)
ob_0___2.rotation_euler = (1.571, 4.371e-08, 1587.0)
ob_0___2.scale = (36.4, 15.73, 15.73)
ob_0___2.lineart.crease_threshold = 0.0
ob_0___3.location = (-47.93, -214.2, 182.8)
ob_0___3.rotation_euler = (1.571, 4.371e-08, 1587.0)
ob_0___3.scale = (36.4, 15.73, 15.73)
ob_0___3.lineart.crease_threshold = 0.0
ob_0___4.location = (52.07, -214.2, 182.8)
ob_0___4.rotation_euler = (1.571, 4.371e-08, 1587.0)
ob_0___4.scale = (36.4, 15.73, 15.73)
ob_0___4.lineart.crease_threshold = 0.0
ob_0___5.location = (152.1, -214.2, 182.8)
ob_0___5.rotation_euler = (1.571, 4.371e-08, 1587.0)
ob_0___5.scale = (36.4, 15.73, 15.73)
ob_0___5.lineart.crease_threshold = 0.0
ob_0___6.location = (252.1, -214.3, 182.8)
ob_0___6.rotation_euler = (1.571, 4.371e-08, 1587.0)
ob_0___6.scale = (36.4, 15.73, 15.73)
ob_0___6.lineart.crease_threshold = 0.0
ob_0___7.location = (352.1, -214.3, 182.8)
ob_0___7.rotation_euler = (1.571, 4.371e-08, 1587.0)
ob_0___7.scale = (36.4, 15.73, 15.73)
ob_0___7.lineart.crease_threshold = 0.0
ob_1___0.location = (-347.9, -214.2, 132.8)
ob_1___0.rotation_euler = (1.571, 4.371e-08, 1587.0)
ob_1___0.scale = (36.4, 15.73, 15.73)
ob_1___0.lineart.crease_threshold = 0.0
ob_1___1.location = (-247.9, -214.2, 132.8)
ob_1___1.rotation_euler = (1.571, 4.371e-08, 1587.0)
ob_1___1.scale = (36.4, 15.73, 15.73)
ob_1___1.lineart.crease_threshold = 0.0
ob_1___2.location = (-147.9, -214.2, 132.8)
ob_1___2.rotation_euler = (1.571, 4.371e-08, 1587.0)
ob_1___2.scale = (36.4, 15.73, 15.73)
ob_1___2.lineart.crease_threshold = 0.0
ob_1___3.location = (-47.93, -214.2, 132.8)
ob_1___3.rotation_euler = (1.571, 4.371e-08, 1587.0)
ob_1___3.scale = (36.4, 15.73, 15.73)
ob_1___3.lineart.crease_threshold = 0.0
ob_1___4.location = (52.07, -214.2, 132.8)
ob_1___4.rotation_euler = (1.571, 4.371e-08, 1587.0)
ob_1___4.scale = (36.4, 15.73, 15.73)
ob_1___4.lineart.crease_threshold = 0.0
ob_1___5.location = (152.1, -214.2, 132.8)
ob_1___5.rotation_euler = (1.571, 4.371e-08, 1587.0)
ob_1___5.scale = (36.4, 15.73, 15.73)
ob_1___5.lineart.crease_threshold = 0.0
ob_1___6.location = (252.1, -214.3, 132.8)
ob_1___6.rotation_euler = (1.571, 4.371e-08, 1587.0)
ob_1___6.scale = (36.4, 15.73, 15.73)
ob_1___6.lineart.crease_threshold = 0.0
ob_1___7.location = (352.1, -214.3, 132.8)
ob_1___7.rotation_euler = (1.571, 4.371e-08, 1587.0)
ob_1___7.scale = (36.4, 15.73, 15.73)
ob_1___7.lineart.crease_threshold = 0.0
ob_2___0.location = (-347.9, -214.2, 82.79)
ob_2___0.rotation_euler = (1.571, 4.371e-08, 1587.0)
ob_2___0.scale = (36.4, 15.73, 15.73)
ob_2___0.lineart.crease_threshold = 0.0
ob_2___1.location = (-247.9, -214.2, 82.79)
ob_2___1.rotation_euler = (1.571, 4.371e-08, 1587.0)
ob_2___1.scale = (36.4, 15.73, 15.73)
ob_2___1.lineart.crease_threshold = 0.0
ob_2___2.location = (-147.9, -214.2, 82.79)
ob_2___2.rotation_euler = (1.571, 4.371e-08, 1587.0)
ob_2___2.scale = (36.4, 15.73, 15.73)
ob_2___2.lineart.crease_threshold = 0.0
ob_2___3.location = (-47.93, -214.2, 82.79)
ob_2___3.rotation_euler = (1.571, 4.371e-08, 1587.0)
ob_2___3.scale = (36.4, 15.73, 15.73)
ob_2___3.lineart.crease_threshold = 0.0
ob_2___4.location = (52.07, -214.2, 82.79)
ob_2___4.rotation_euler = (1.571, 4.371e-08, 1587.0)
ob_2___4.scale = (36.4, 15.73, 15.73)
ob_2___4.lineart.crease_threshold = 0.0
ob_2___5.location = (152.1, -214.2, 82.79)
ob_2___5.rotation_euler = (1.571, 4.371e-08, 1587.0)
ob_2___5.scale = (36.4, 15.73, 15.73)
ob_2___5.lineart.crease_threshold = 0.0
ob_2___6.location = (252.1, -214.3, 82.79)
ob_2___6.rotation_euler = (1.571, 4.371e-08, 1587.0)
ob_2___6.scale = (36.4, 15.73, 15.73)
ob_2___6.lineart.crease_threshold = 0.0
ob_2___7.location = (352.1, -214.3, 82.79)
ob_2___7.rotation_euler = (1.571, 4.371e-08, 1587.0)
ob_2___7.scale = (36.4, 15.73, 15.73)
ob_2___7.lineart.crease_threshold = 0.0
ob_3___0.location = (-347.9, -214.2, 32.79)
ob_3___0.rotation_euler = (1.571, 4.371e-08, 1587.0)
ob_3___0.scale = (36.4, 15.73, 15.73)
ob_3___0.lineart.crease_threshold = 0.0
ob_3___1.location = (-247.9, -214.2, 32.79)
ob_3___1.rotation_euler = (1.571, 4.371e-08, 1587.0)
ob_3___1.scale = (36.4, 15.73, 15.73)
ob_3___1.lineart.crease_threshold = 0.0
ob_3___2.location = (-147.9, -214.2, 32.79)
ob_3___2.rotation_euler = (1.571, 4.371e-08, 1587.0)
ob_3___2.scale = (36.4, 15.73, 15.73)
ob_3___2.lineart.crease_threshold = 0.0
ob_3___3.location = (-47.93, -214.2, 32.79)
ob_3___3.rotation_euler = (1.571, 4.371e-08, 1587.0)
ob_3___3.scale = (36.4, 15.73, 15.73)
ob_3___3.lineart.crease_threshold = 0.0
ob_3___4.location = (52.07, -214.2, 32.79)
ob_3___4.rotation_euler = (1.571, 4.371e-08, 1587.0)
ob_3___4.scale = (36.4, 15.73, 15.73)
ob_3___4.lineart.crease_threshold = 0.0
ob_3___5.location = (152.1, -214.2, 32.79)
ob_3___5.rotation_euler = (1.571, 4.371e-08, 1587.0)
ob_3___5.scale = (36.4, 15.73, 15.73)
ob_3___5.lineart.crease_threshold = 0.0
ob_3___6.location = (252.1, -214.3, 32.79)
ob_3___6.rotation_euler = (1.571, 4.371e-08, 1587.0)
ob_3___6.scale = (36.4, 15.73, 15.73)
ob_3___6.lineart.crease_threshold = 0.0
ob_3___7.location = (352.1, -214.3, 32.79)
ob_3___7.rotation_euler = (1.571, 4.371e-08, 1587.0)
ob_3___7.scale = (36.4, 15.73, 15.73)
ob_3___7.lineart.crease_threshold = 0.0
ob_4___0.location = (-347.9, -214.2, -17.21)
ob_4___0.rotation_euler = (1.571, 4.371e-08, 1587.0)
ob_4___0.scale = (36.4, 15.73, 15.73)
ob_4___0.lineart.crease_threshold = 0.0
ob_4___1.location = (-247.9, -214.2, -17.21)
ob_4___1.rotation_euler = (1.571, 4.371e-08, 1587.0)
ob_4___1.scale = (36.4, 15.73, 15.73)
ob_4___1.lineart.crease_threshold = 0.0
ob_4___2.location = (-147.9, -214.2, -17.21)
ob_4___2.rotation_euler = (1.571, 4.371e-08, 1587.0)
ob_4___2.scale = (36.4, 15.73, 15.73)
ob_4___2.lineart.crease_threshold = 0.0
ob_4___3.location = (-47.93, -214.2, -17.21)
ob_4___3.rotation_euler = (1.571, 4.371e-08, 1587.0)
ob_4___3.scale = (36.4, 15.73, 15.73)
ob_4___3.lineart.crease_threshold = 0.0
ob_4___4.location = (52.07, -214.2, -17.21)
ob_4___4.rotation_euler = (1.571, 4.371e-08, 1587.0)
ob_4___4.scale = (36.4, 15.73, 15.73)
ob_4___4.lineart.crease_threshold = 0.0
ob_4___5.location = (152.1, -214.2, -17.21)
ob_4___5.rotation_euler = (1.571, 4.371e-08, 1587.0)
ob_4___5.scale = (36.4, 15.73, 15.73)
ob_4___5.lineart.crease_threshold = 0.0
ob_4___6.location = (252.1, -214.3, -17.21)
ob_4___6.rotation_euler = (1.571, 4.371e-08, 1587.0)
ob_4___6.scale = (36.4, 15.73, 15.73)
ob_4___6.lineart.crease_threshold = 0.0
ob_4___7.location = (352.1, -214.3, -17.21)
ob_4___7.rotation_euler = (1.571, 4.371e-08, 1587.0)
ob_4___7.scale = (36.4, 15.73, 15.73)
ob_4___7.lineart.crease_threshold = 0.0
ob_5___0.location = (-347.9, -214.2, -67.21)
ob_5___0.rotation_euler = (1.571, 4.371e-08, 1587.0)
ob_5___0.scale = (36.4, 15.73, 15.73)
ob_5___0.lineart.crease_threshold = 0.0
ob_5___1.location = (-247.9, -214.2, -67.21)
ob_5___1.rotation_euler = (1.571, 4.371e-08, 1587.0)
ob_5___1.scale = (36.4, 15.73, 15.73)
ob_5___1.lineart.crease_threshold = 0.0
ob_5___2.location = (-147.9, -214.2, -67.21)
ob_5___2.rotation_euler = (1.571, 4.371e-08, 1587.0)
ob_5___2.scale = (36.4, 15.73, 15.73)
ob_5___2.lineart.crease_threshold = 0.0
ob_5___3.location = (-47.93, -214.2, -67.21)
ob_5___3.rotation_euler = (1.571, 4.371e-08, 1587.0)
ob_5___3.scale = (36.4, 15.73, 15.73)
ob_5___3.lineart.crease_threshold = 0.0
ob_5___4.location = (52.07, -214.2, -67.21)
ob_5___4.rotation_euler = (1.571, 4.371e-08, 1587.0)
ob_5___4.scale = (36.4, 15.73, 15.73)
ob_5___4.lineart.crease_threshold = 0.0
ob_5___5.location = (152.1, -214.2, -67.21)
ob_5___5.rotation_euler = (1.571, 4.371e-08, 1587.0)
ob_5___5.scale = (36.4, 15.73, 15.73)
ob_5___5.lineart.crease_threshold = 0.0
ob_5___6.location = (252.1, -214.3, -67.21)
ob_5___6.rotation_euler = (1.571, 4.371e-08, 1587.0)
ob_5___6.scale = (36.4, 15.73, 15.73)
ob_5___6.lineart.crease_threshold = 0.0
ob_5___7.location = (352.1, -214.3, -67.21)
ob_5___7.rotation_euler = (1.571, 4.371e-08, 1587.0)
ob_5___7.scale = (36.4, 15.73, 15.73)
ob_5___7.lineart.crease_threshold = 0.0
ob_6___0.location = (-347.9, -214.2, -117.2)
ob_6___0.rotation_euler = (1.571, 4.371e-08, 1587.0)
ob_6___0.scale = (36.4, 15.73, 15.73)
ob_6___0.lineart.crease_threshold = 0.0
ob_6___1.location = (-247.9, -214.2, -117.2)
ob_6___1.rotation_euler = (1.571, 4.371e-08, 1587.0)
ob_6___1.scale = (36.4, 15.73, 15.73)
ob_6___1.lineart.crease_threshold = 0.0
ob_6___2.location = (-147.9, -214.2, -117.2)
ob_6___2.rotation_euler = (1.571, 4.371e-08, 1587.0)
ob_6___2.scale = (36.4, 15.73, 15.73)
ob_6___2.lineart.crease_threshold = 0.0
ob_6___3.location = (-47.93, -214.2, -117.2)
ob_6___3.rotation_euler = (1.571, 4.371e-08, 1587.0)
ob_6___3.scale = (36.4, 15.73, 15.73)
ob_6___3.lineart.crease_threshold = 0.0
ob_6___4.location = (52.07, -214.2, -117.2)
ob_6___4.rotation_euler = (1.571, 4.371e-08, 1587.0)
ob_6___4.scale = (36.4, 15.73, 15.73)
ob_6___4.lineart.crease_threshold = 0.0
ob_6___5.location = (152.1, -214.2, -117.2)
ob_6___5.rotation_euler = (1.571, 4.371e-08, 1587.0)
ob_6___5.scale = (36.4, 15.73, 15.73)
ob_6___5.lineart.crease_threshold = 0.0
ob_6___6.location = (252.1, -214.3, -117.2)
ob_6___6.rotation_euler = (1.571, 4.371e-08, 1587.0)
ob_6___6.scale = (36.4, 15.73, 15.73)
ob_6___6.lineart.crease_threshold = 0.0
ob_6___7.location = (352.1, -214.3, -117.2)
ob_6___7.rotation_euler = (1.571, 4.371e-08, 1587.0)
ob_6___7.scale = (36.4, 15.73, 15.73)
ob_6___7.lineart.crease_threshold = 0.0
ob_7___0.location = (-347.9, -214.2, -167.2)
ob_7___0.rotation_euler = (1.571, 4.371e-08, 1587.0)
ob_7___0.scale = (36.4, 15.73, 15.73)
ob_7___0.lineart.crease_threshold = 0.0
ob_7___1.location = (-247.9, -214.2, -167.2)
ob_7___1.rotation_euler = (1.571, 4.371e-08, 1587.0)
ob_7___1.scale = (36.4, 15.73, 15.73)
ob_7___1.lineart.crease_threshold = 0.0
ob_7___2.location = (-147.9, -214.2, -167.2)
ob_7___2.rotation_euler = (1.571, 4.371e-08, 1587.0)
ob_7___2.scale = (36.4, 15.73, 15.73)
ob_7___2.lineart.crease_threshold = 0.0
ob_7___3.location = (-47.93, -214.2, -167.2)
ob_7___3.rotation_euler = (1.571, 4.371e-08, 1587.0)
ob_7___3.scale = (36.4, 15.73, 15.73)
ob_7___3.lineart.crease_threshold = 0.0
ob_7___4.location = (52.07, -214.2, -167.2)
ob_7___4.rotation_euler = (1.571, 4.371e-08, 1587.0)
ob_7___4.scale = (36.4, 15.73, 15.73)
ob_7___4.lineart.crease_threshold = 0.0
ob_7___5.location = (152.1, -214.2, -167.2)
ob_7___5.rotation_euler = (1.571, 4.371e-08, 1587.0)
ob_7___5.scale = (36.4, 15.73, 15.73)
ob_7___5.lineart.crease_threshold = 0.0
ob_7___6.location = (252.1, -214.3, -167.2)
ob_7___6.rotation_euler = (1.571, 4.371e-08, 1587.0)
ob_7___6.scale = (36.4, 15.73, 15.73)
ob_7___6.lineart.crease_threshold = 0.0
ob_7___7.location = (352.1, -214.3, -167.2)
ob_7___7.rotation_euler = (1.571, 4.371e-08, 1587.0)
ob_7___7.scale = (36.4, 15.73, 15.73)
ob_7___7.lineart.crease_threshold = 0.0

# ---- collection membership
col_collection.objects.link(ob_0___0)
col_collection.objects.link(ob_0___1)
col_collection.objects.link(ob_0___2)
col_collection.objects.link(ob_0___3)
col_collection.objects.link(ob_0___4)
col_collection.objects.link(ob_0___5)
col_collection.objects.link(ob_0___6)
col_collection.objects.link(ob_0___7)
col_collection.objects.link(ob_1___0)
col_collection.objects.link(ob_1___1)
col_collection.objects.link(ob_1___2)
col_collection.objects.link(ob_1___3)
col_collection.objects.link(ob_1___4)
col_collection.objects.link(ob_1___5)
col_collection.objects.link(ob_1___6)
col_collection.objects.link(ob_1___7)
col_collection.objects.link(ob_2___0)
col_collection.objects.link(ob_2___1)
col_collection.objects.link(ob_2___2)
col_collection.objects.link(ob_2___3)
col_collection.objects.link(ob_2___4)
col_collection.objects.link(ob_2___5)
col_collection.objects.link(ob_2___6)
col_collection.objects.link(ob_2___7)
col_collection.objects.link(ob_3___0)
col_collection.objects.link(ob_3___1)
col_collection.objects.link(ob_3___2)
col_collection.objects.link(ob_3___3)
col_collection.objects.link(ob_3___4)
col_collection.objects.link(ob_3___5)
col_collection.objects.link(ob_3___6)
col_collection.objects.link(ob_3___7)
col_collection.objects.link(ob_4___0)
col_collection.objects.link(ob_4___1)
col_collection.objects.link(ob_4___2)
col_collection.objects.link(ob_4___3)
col_collection.objects.link(ob_4___4)
col_collection.objects.link(ob_4___5)
col_collection.objects.link(ob_4___6)
col_collection.objects.link(ob_4___7)
col_collection.objects.link(ob_5___0)
col_collection.objects.link(ob_5___1)
col_collection.objects.link(ob_5___2)
col_collection.objects.link(ob_5___3)
col_collection.objects.link(ob_5___4)
col_collection.objects.link(ob_5___5)
col_collection.objects.link(ob_5___6)
col_collection.objects.link(ob_5___7)
col_collection.objects.link(ob_6___0)
col_collection.objects.link(ob_6___1)
col_collection.objects.link(ob_6___2)
col_collection.objects.link(ob_6___3)
col_collection.objects.link(ob_6___4)
col_collection.objects.link(ob_6___5)
col_collection.objects.link(ob_6___6)
col_collection.objects.link(ob_6___7)
col_collection.objects.link(ob_7___0)
col_collection.objects.link(ob_7___1)
col_collection.objects.link(ob_7___2)
col_collection.objects.link(ob_7___3)
col_collection.objects.link(ob_7___4)
col_collection.objects.link(ob_7___5)
col_collection.objects.link(ob_7___6)
col_collection.objects.link(ob_7___7)

# ---- scene / render settings (as saved in the file)
scene.frame_start = 1; scene.frame_end = 250; scene.frame_set(0)
scene.render.engine = 'BLENDER_EEVEE_NEXT'
scene.cycles.use_denoising = False
scene.cycles.samples = 128
scene.cycles.sampling_pattern = 'TABULATED_SOBOL'
scene.cycles.use_adaptive_sampling = False
scene.cycles.use_light_tree = False
scene.view_settings.view_transform = 'Filmic'
bpy.context.view_layer.update()

# ---- added for rendering (the .blend has no active camera and no usable light): camera, sun
cam_auto = bpy.data.cameras.new('AutoCamera')
cam_auto.lens = 50.0
cam_auto.sensor_width = 36.0
cam_auto.clip_end = 13993.9
ob_auto_camera = bpy.data.objects.new('AutoCamera', cam_auto)
scene.collection.objects.link(ob_auto_camera)
ob_auto_camera.location = (799.44, -1171.09, 645.691)
ob_auto_camera.rotation_euler = (1.09748, -7.21219e-08, 0.694738)
scene.camera = ob_auto_camera
light_auto_sun = bpy.data.lights.new('AutoSun', 'SUN')
light_auto_sun.energy = 3.0
light_auto_sun.angle = 0.0523599
ob_auto_sun = bpy.data.objects.new('AutoSun', light_auto_sun)
scene.collection.objects.link(ob_auto_sun)
ob_auto_sun.rotation_euler = (0.872665, 0.174533, 0.523599)
bpy.context.view_layer.update()
